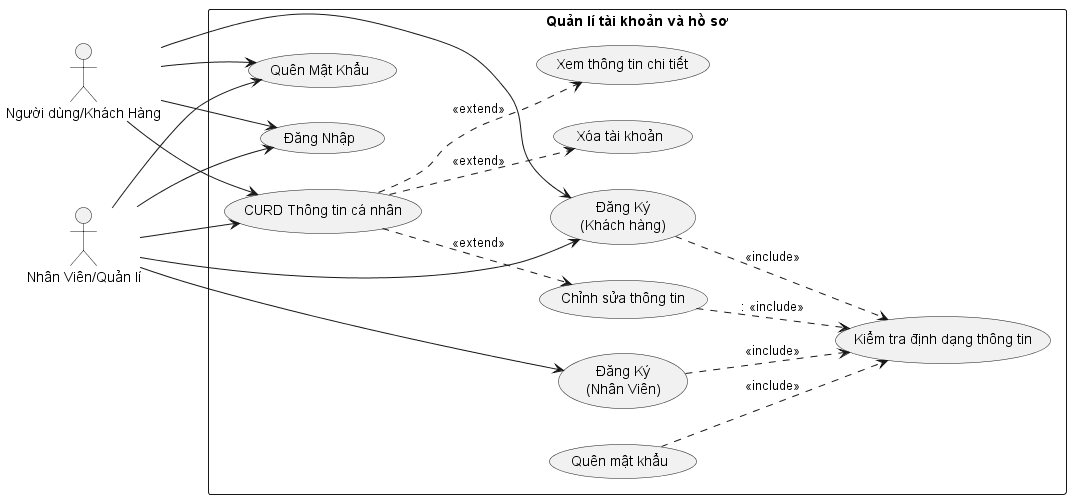

The diagram above was rendered by PlantUML. Its source (embedded in the PNG):
@startuml
left to right direction
actor "Người dùng/Khách Hàng" as userCus
actor "Nhân Viên/Quản lí" as UserAg
rectangle "Quản lí tài khoản và hồ sơ" {
  usecase "Đăng Ký\n(Nhân Viên)" as registerAg
  usecase "Đăng Ký\n(Khách hàng)" as registerCus
  usecase "Đăng Nhập" as login
  usecase "CURD Thông tin cá nhân" as CURDProfile
  usecase "Quên Mật Khẩu" as forgotPassword
  usecase "Kiểm tra định dạng thông tin" as Checkvalidate

  CURDProfile ..> (Chỉnh sửa thông tin) : <<extend>>
  CURDProfile ..> (Xóa tài khoản) : <<extend>>
  CURDProfile ..> (Xem thông tin chi tiết) : <<extend>>
  (Chỉnh sửa thông tin) ..> Checkvalidate :: <<include>>
  (Quên mật khẩu) ..> Checkvalidate : <<include>>
  registerAg ..> Checkvalidate : <<include>>
  registerCus ..> Checkvalidate : <<include>>
}

userCus --> login 
userCus --> registerCus
userCus --> CURDProfile
userCus --> forgotPassword


UserAg --> login 
UserAg --> registerAg
UserAg --> CURDProfile
UserAg --> forgotPassword
UserAg --> registerCus


@enduml